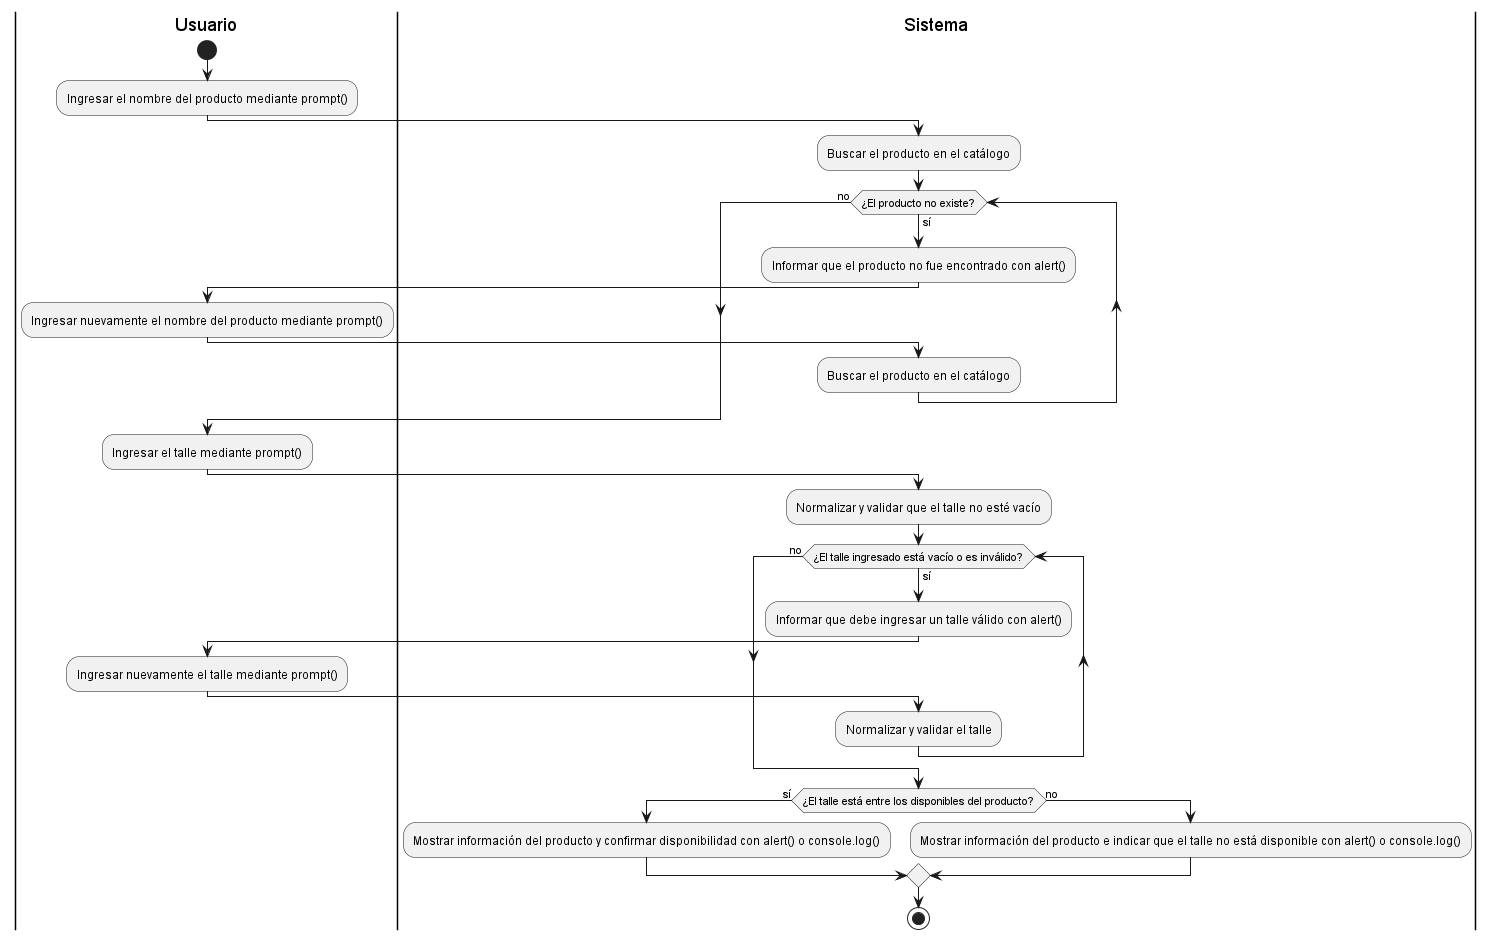

The diagram above was rendered by PlantUML. Its source (embedded in the PNG):
@startuml
|Usuario|
start
:Ingresar el nombre del producto mediante prompt();
|Sistema|
:Buscar el producto en el catálogo;
while (¿El producto no existe?) is (sí)
  :Informar que el producto no fue encontrado con alert();
  |Usuario|
  :Ingresar nuevamente el nombre del producto mediante prompt();
  |Sistema|
  :Buscar el producto en el catálogo;
endwhile (no)

|Usuario|
:Ingresar el talle mediante prompt();
|Sistema|
:Normalizar y validar que el talle no esté vacío;
while (¿El talle ingresado está vacío o es inválido?) is (sí)
  :Informar que debe ingresar un talle válido con alert();
  |Usuario|
  :Ingresar nuevamente el talle mediante prompt();
  |Sistema|
  :Normalizar y validar el talle;
endwhile (no)

if (¿El talle está entre los disponibles del producto?) then (sí)
  :Mostrar información del producto y confirmar disponibilidad con alert() o console.log();
else (no)
  :Mostrar información del producto e indicar que el talle no está disponible con alert() o console.log();
endif
stop
@enduml